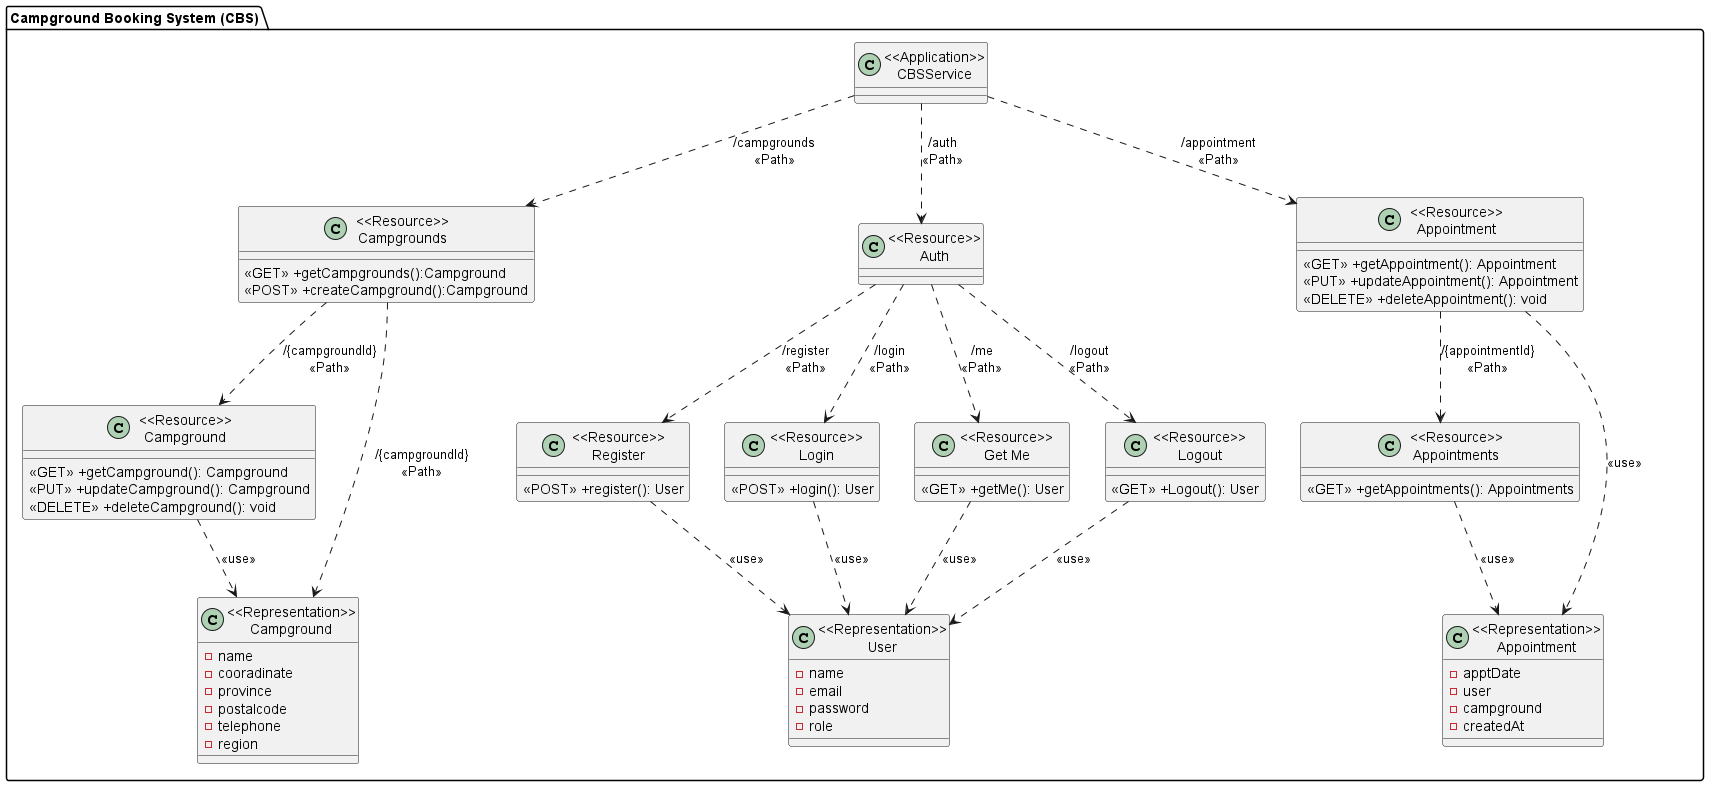

The diagram above was rendered by PlantUML. Its source (embedded in the PNG):
@startuml

package "Campground Booking System (CBS)"{
    class "<<Application>>\nCBSService" as CBSService{}

    class "<<Resource>>\nCampgrounds" as ResourceCampgrounds{
        <<GET>> +getCampgrounds():Campground
        <<POST>> +createCampground():Campground
    }

    class "<<Resource>>\nCampground" as ResourceCampground {
        <<GET>> +getCampground(): Campground
        <<PUT>> +updateCampground(): Campground
        <<DELETE>> +deleteCampground(): void
    }

    class "<<Representation>>\nCampground" as RepresentationCampground {
        -name
        -cooradinate
        -province
        -postalcode
        -telephone
        -region
    }

    class "<<Resource>>\nAuth" as ResourceAuth{
        
    }

    class "<<Resource>>\nRegister" as RegisterService {
        <<POST>> +register(): User
    }

    class "<<Resource>>\nLogin" as LoginService {
        <<POST>> +login(): User
    }

    class "<<Resource>>\nGet Me" as GetMeService {
        <<GET>> +getMe(): User
    }
    class "<<Resource>>\nLogout" as LogoutService {
        <<GET>> +Logout(): User
    }

    class "<<Representation>>\nUser" as RepresentationUser {
        -name
        -email
        -password
        -role
    }

    class "<<Resource>>\nAppointments" as ResourceAppointments{
        <<GET>> +getAppointments(): Appointments
    }

    class "<<Resource>>\nAppointment" as ResourceAppointment{
        <<GET>> +getAppointment(): Appointment
        <<PUT>> +updateAppointment(): Appointment
        <<DELETE>> +deleteAppointment(): void
    }

    class "<<Representation>>\nAppointment" as RepresentationAppointment {
        -apptDate
        -user
        -campground
        -createdAt
    }
}

CBSService ..> ResourceCampgrounds:"/campgrounds\n<<Path>>"
ResourceCampgrounds ..> ResourceCampground: "/{campgroundId}\n<<Path>>"
ResourceCampgrounds ..> RepresentationCampground: "/{campgroundId}\n<<Path>>"
ResourceCampground ..> RepresentationCampground: "<<use>>"

CBSService ..> ResourceAuth:"/auth\n<<Path>>"
ResourceAuth ..> RegisterService: "/register\n<<Path>>"
ResourceAuth ..> LoginService: "/login\n<<Path>>"
ResourceAuth ..> GetMeService: "/me\n<<Path>>"
ResourceAuth ..> LogoutService: "/logout\n<<Path>>"
RegisterService ..> RepresentationUser: "<<use>>"
LoginService ..> RepresentationUser: "<<use>>"
GetMeService ..> RepresentationUser: "<<use>>"
LogoutService ..> RepresentationUser: "<<use>>"

CBSService ..> ResourceAppointment: "/appointment\n<<Path>>"
ResourceAppointment ..> ResourceAppointments: "/{appointmentId}\n<<Path>>"
ResourceAppointment ..> RepresentationAppointment: "<<use>>"
ResourceAppointments ..> RepresentationAppointment: "<<use>>"

@enduml